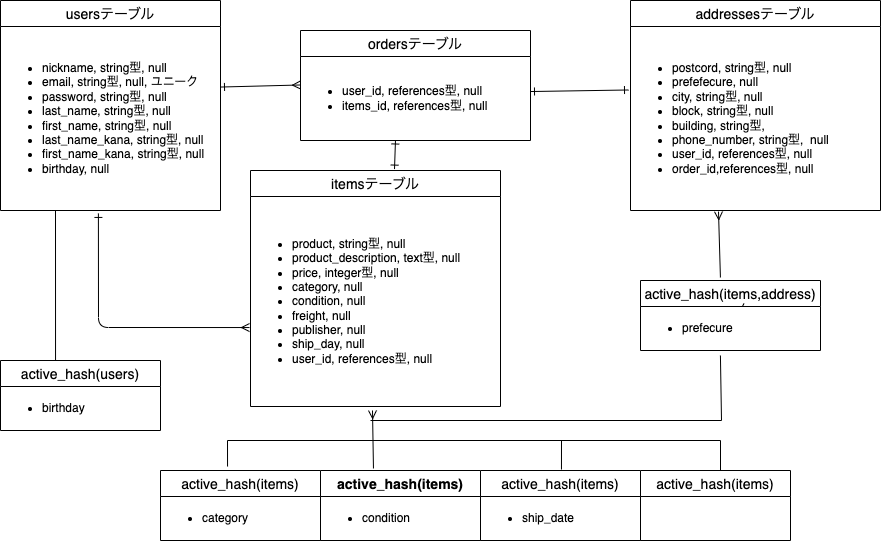

The diagram above was exported from draw.io. Its source (the exported page's mxGraphModel, read from the mxfile embedded in the PNG):
<mxGraphModel dx="908" dy="680" grid="1" gridSize="10" guides="1" tooltips="1" connect="1" arrows="1" fold="1" page="1" pageScale="1" pageWidth="1169" pageHeight="827" math="0" shadow="0">
  <root>
    <mxCell id="0" />
    <mxCell id="1" parent="0" />
    <mxCell id="6" value="usersテーブル" style="swimlane;fontStyle=0;childLayout=stackLayout;horizontal=1;startSize=26;horizontalStack=0;resizeParent=1;resizeParentMax=0;resizeLast=0;collapsible=1;marginBottom=0;align=center;fontSize=14;" parent="1" vertex="1">
      <mxGeometry width="220" height="210" as="geometry">
        <mxRectangle x="80" y="40" width="120" height="26" as="alternateBounds" />
      </mxGeometry>
    </mxCell>
    <mxCell id="28" value="&lt;ul&gt;&lt;li&gt;nickname, string型, null&lt;br&gt;&lt;/li&gt;&lt;li&gt;email, string型,&amp;nbsp;null, ユニーク&lt;/li&gt;&lt;li&gt;password, string型,&amp;nbsp;null&lt;/li&gt;&lt;li&gt;last_name, string型,&amp;nbsp;null&lt;/li&gt;&lt;li&gt;first_name, string型,&amp;nbsp;null&lt;/li&gt;&lt;li&gt;last_name_kana, string型,&amp;nbsp;null&lt;/li&gt;&lt;li&gt;first_name_kana, string型,&amp;nbsp;null&lt;/li&gt;&lt;li&gt;birthday, null&lt;/li&gt;&lt;/ul&gt;" style="text;strokeColor=none;fillColor=none;html=1;whiteSpace=wrap;verticalAlign=middle;overflow=hidden;" parent="6" vertex="1">
      <mxGeometry y="26" width="220" height="184" as="geometry" />
    </mxCell>
    <mxCell id="10" value="itemsテーブル" style="swimlane;fontStyle=0;childLayout=stackLayout;horizontal=1;startSize=26;horizontalStack=0;resizeParent=1;resizeParentMax=0;resizeLast=0;collapsible=1;marginBottom=0;align=center;fontSize=14;" parent="1" vertex="1">
      <mxGeometry x="250" y="170" width="250" height="236" as="geometry">
        <mxRectangle x="360" y="40" width="120" height="26" as="alternateBounds" />
      </mxGeometry>
    </mxCell>
    <mxCell id="29" value="&lt;ul&gt;&lt;li&gt;&lt;span&gt;product, string型,&amp;nbsp;null&lt;/span&gt;&lt;/li&gt;&lt;li&gt;product_description, text型,&amp;nbsp;null&lt;/li&gt;&lt;li&gt;price, integer型,&amp;nbsp;null&lt;br&gt;&lt;/li&gt;&lt;li&gt;category, null&lt;/li&gt;&lt;li&gt;condition, null&lt;/li&gt;&lt;li&gt;freight, null&lt;/li&gt;&lt;li&gt;publisher, null&lt;/li&gt;&lt;li&gt;ship_day, null&lt;/li&gt;&lt;li&gt;user_id, references型,&lt;span&gt;&amp;nbsp;null&lt;/span&gt;&lt;br&gt;&lt;/li&gt;&lt;/ul&gt;" style="text;strokeColor=none;fillColor=none;html=1;whiteSpace=wrap;verticalAlign=middle;overflow=hidden;" parent="10" vertex="1">
      <mxGeometry y="26" width="250" height="210" as="geometry" />
    </mxCell>
    <mxCell id="14" value="ordersテーブル" style="swimlane;fontStyle=0;childLayout=stackLayout;horizontal=1;startSize=26;horizontalStack=0;resizeParent=1;resizeParentMax=0;resizeLast=0;collapsible=1;marginBottom=0;align=center;fontSize=14;" parent="1" vertex="1">
      <mxGeometry x="300" y="30" width="230" height="110" as="geometry">
        <mxRectangle x="300" y="170" width="120" height="26" as="alternateBounds" />
      </mxGeometry>
    </mxCell>
    <mxCell id="31" value="&lt;ul&gt;&lt;li&gt;user_id,&amp;nbsp;references型, null&lt;/li&gt;&lt;li&gt;items_id, references型, null&lt;/li&gt;&lt;/ul&gt;" style="text;strokeColor=none;fillColor=none;html=1;whiteSpace=wrap;verticalAlign=middle;overflow=hidden;" parent="14" vertex="1">
      <mxGeometry y="26" width="230" height="84" as="geometry" />
    </mxCell>
    <mxCell id="63" value="active_hash(users)" style="swimlane;fontStyle=0;childLayout=stackLayout;horizontal=1;startSize=26;horizontalStack=0;resizeParent=1;resizeParentMax=0;resizeLast=0;collapsible=1;marginBottom=0;align=center;fontSize=14;" parent="1" vertex="1">
      <mxGeometry y="360" width="160" height="70" as="geometry" />
    </mxCell>
    <mxCell id="75" value="&lt;ul&gt;&lt;li&gt;birthday&lt;/li&gt;&lt;/ul&gt;" style="text;strokeColor=none;fillColor=none;html=1;whiteSpace=wrap;verticalAlign=middle;overflow=hidden;" parent="63" vertex="1">
      <mxGeometry y="26" width="160" height="44" as="geometry" />
    </mxCell>
    <mxCell id="128" style="edgeStyle=none;html=1;entryX=0.352;entryY=1.006;entryDx=0;entryDy=0;startArrow=none;startFill=0;endArrow=ERmany;endFill=0;exitX=0.444;exitY=-0.043;exitDx=0;exitDy=0;entryPerimeter=0;exitPerimeter=0;" parent="1" source="71" target="124" edge="1">
      <mxGeometry relative="1" as="geometry">
        <mxPoint x="903" y="280" as="sourcePoint" />
      </mxGeometry>
    </mxCell>
    <mxCell id="71" value="active_hash(items,address)" style="swimlane;fontStyle=0;childLayout=stackLayout;horizontal=1;startSize=26;horizontalStack=0;resizeParent=1;resizeParentMax=0;resizeLast=0;collapsible=1;marginBottom=0;align=center;fontSize=14;" parent="1" vertex="1">
      <mxGeometry x="640" y="280" width="180" height="70" as="geometry" />
    </mxCell>
    <mxCell id="116" style="edgeStyle=none;html=1;entryX=0.575;entryY=0.329;entryDx=0;entryDy=0;entryPerimeter=0;fontColor=#FFFFFF;startArrow=none;startFill=0;endArrow=none;endFill=0;" parent="71" source="76" target="71" edge="1">
      <mxGeometry relative="1" as="geometry" />
    </mxCell>
    <mxCell id="76" value="&lt;ul&gt;&lt;li&gt;prefecure&lt;/li&gt;&lt;/ul&gt;" style="text;strokeColor=none;fillColor=none;html=1;whiteSpace=wrap;verticalAlign=middle;overflow=hidden;" parent="71" vertex="1">
      <mxGeometry y="26" width="180" height="44" as="geometry" />
    </mxCell>
    <mxCell id="112" value="" style="html=1;fontColor=#FFFFFF;startArrow=none;startFill=0;endArrow=none;endFill=0;exitX=0.506;exitY=-0.014;exitDx=0;exitDy=0;exitPerimeter=0;" parent="1" source="78" edge="1">
      <mxGeometry relative="1" as="geometry">
        <mxPoint x="561" y="440" as="targetPoint" />
      </mxGeometry>
    </mxCell>
    <mxCell id="78" value="active_hash(items)" style="swimlane;fontStyle=0;childLayout=stackLayout;horizontal=1;startSize=26;horizontalStack=0;resizeParent=1;resizeParentMax=0;resizeLast=0;collapsible=1;marginBottom=0;align=center;fontSize=14;" parent="1" vertex="1">
      <mxGeometry x="480" y="470" width="160" height="70" as="geometry" />
    </mxCell>
    <mxCell id="95" value="&lt;ul&gt;&lt;li&gt;ship_date&lt;/li&gt;&lt;/ul&gt;" style="text;strokeColor=none;fillColor=none;html=1;whiteSpace=wrap;verticalAlign=middle;overflow=hidden;" parent="78" vertex="1">
      <mxGeometry y="26" width="160" height="44" as="geometry" />
    </mxCell>
    <mxCell id="86" value="active_hash(items)" style="swimlane;fontStyle=0;childLayout=stackLayout;horizontal=1;startSize=26;horizontalStack=0;resizeParent=1;resizeParentMax=0;resizeLast=0;collapsible=1;marginBottom=0;align=center;fontSize=14;" parent="1" vertex="1">
      <mxGeometry x="640" y="470" width="150" height="70" as="geometry" />
    </mxCell>
    <mxCell id="136" value="&lt;ul&gt;&lt;li&gt;freight&lt;/li&gt;&lt;/ul&gt;" style="text;strokeColor=none;fillColor=none;html=1;whiteSpace=wrap;verticalAlign=middle;overflow=hidden;labelBackgroundColor=none;fontColor=#FFFFFF;" vertex="1" parent="86">
      <mxGeometry y="26" width="150" height="44" as="geometry" />
    </mxCell>
    <mxCell id="90" value="active_hash(items)" style="swimlane;fontStyle=1;childLayout=stackLayout;horizontal=1;startSize=26;horizontalStack=0;resizeParent=1;resizeParentMax=0;resizeLast=0;collapsible=1;marginBottom=0;align=center;fontSize=14;" parent="1" vertex="1">
      <mxGeometry x="320" y="470" width="160" height="70" as="geometry" />
    </mxCell>
    <mxCell id="94" value="&lt;ul&gt;&lt;li&gt;condition&lt;/li&gt;&lt;/ul&gt;" style="text;strokeColor=none;fillColor=none;html=1;whiteSpace=wrap;verticalAlign=middle;overflow=hidden;" parent="90" vertex="1">
      <mxGeometry y="26" width="160" height="44" as="geometry" />
    </mxCell>
    <mxCell id="67" value="active_hash(items)" style="swimlane;fontStyle=0;childLayout=stackLayout;horizontal=1;startSize=26;horizontalStack=0;resizeParent=1;resizeParentMax=0;resizeLast=0;collapsible=1;marginBottom=0;align=center;fontSize=14;" parent="1" vertex="1">
      <mxGeometry x="160" y="470" width="160" height="70" as="geometry" />
    </mxCell>
    <mxCell id="77" value="&lt;ul&gt;&lt;li&gt;category&lt;/li&gt;&lt;/ul&gt;" style="text;strokeColor=none;fillColor=none;html=1;whiteSpace=wrap;verticalAlign=middle;overflow=hidden;" parent="67" vertex="1">
      <mxGeometry y="26" width="160" height="44" as="geometry" />
    </mxCell>
    <mxCell id="101" value="" style="fontSize=12;html=1;endArrow=ERone;endFill=1;fontColor=#FFFFFF;exitX=0;exitY=0.339;exitDx=0;exitDy=0;exitPerimeter=0;startArrow=ERmany;startFill=0;entryX=1;entryY=0.329;entryDx=0;entryDy=0;entryPerimeter=0;" parent="1" source="31" target="28" edge="1">
      <mxGeometry width="100" height="100" relative="1" as="geometry">
        <mxPoint x="410" y="60" as="sourcePoint" />
        <mxPoint x="250" y="80" as="targetPoint" />
      </mxGeometry>
    </mxCell>
    <mxCell id="102" value="" style="fontSize=12;html=1;endArrow=ERone;endFill=1;fontColor=#FFFFFF;startArrow=ERmany;startFill=0;entryX=0.445;entryY=1.016;entryDx=0;entryDy=0;entryPerimeter=0;exitX=-0.004;exitY=0.624;exitDx=0;exitDy=0;exitPerimeter=0;" parent="1" source="29" target="28" edge="1">
      <mxGeometry width="100" height="100" relative="1" as="geometry">
        <mxPoint x="300" y="310" as="sourcePoint" />
        <mxPoint x="231.98000000000002" y="89.91200000000003" as="targetPoint" />
        <Array as="points">
          <mxPoint x="98" y="327" />
        </Array>
      </mxGeometry>
    </mxCell>
    <mxCell id="104" value="" style="fontSize=12;html=1;endArrow=ERmany;startArrow=none;fontColor=#FFFFFF;entryX=0.488;entryY=1.019;entryDx=0;entryDy=0;entryPerimeter=0;startFill=0;exitX=0.331;exitY=-0.029;exitDx=0;exitDy=0;exitPerimeter=0;" parent="1" source="90" target="29" edge="1">
      <mxGeometry width="100" height="100" relative="1" as="geometry">
        <mxPoint x="372" y="460" as="sourcePoint" />
        <mxPoint x="430" y="400" as="targetPoint" />
      </mxGeometry>
    </mxCell>
    <mxCell id="105" value="" style="endArrow=none;html=1;rounded=0;fontColor=#FFFFFF;entryX=0.25;entryY=1;entryDx=0;entryDy=0;endFill=0;exitX=0.344;exitY=0;exitDx=0;exitDy=0;exitPerimeter=0;" parent="1" source="63" target="28" edge="1">
      <mxGeometry relative="1" as="geometry">
        <mxPoint x="55" y="350" as="sourcePoint" />
        <mxPoint x="66" y="460" as="targetPoint" />
      </mxGeometry>
    </mxCell>
    <mxCell id="106" value="" style="endArrow=none;html=1;rounded=0;fontColor=#FFFFFF;exitX=0.419;exitY=-0.057;exitDx=0;exitDy=0;exitPerimeter=0;" parent="1" source="67" edge="1">
      <mxGeometry relative="1" as="geometry">
        <mxPoint x="180" y="440" as="sourcePoint" />
        <mxPoint x="720" y="440" as="targetPoint" />
        <Array as="points">
          <mxPoint x="227" y="440" />
        </Array>
      </mxGeometry>
    </mxCell>
    <mxCell id="111" value="" style="endArrow=none;html=1;rounded=0;fontColor=#FFFFFF;exitX=0.444;exitY=1.114;exitDx=0;exitDy=0;exitPerimeter=0;" parent="1" source="76" edge="1">
      <mxGeometry relative="1" as="geometry">
        <mxPoint x="879" y="350" as="sourcePoint" />
        <mxPoint x="370" y="420" as="targetPoint" />
        <Array as="points">
          <mxPoint x="721" y="420" />
        </Array>
      </mxGeometry>
    </mxCell>
    <mxCell id="118" value="addressesテーブル" style="swimlane;fontStyle=0;childLayout=stackLayout;horizontal=1;startSize=26;horizontalStack=0;resizeParent=1;resizeParentMax=0;resizeLast=0;collapsible=1;marginBottom=0;align=center;fontSize=14;" parent="1" vertex="1">
      <mxGeometry x="630" width="250" height="210" as="geometry" />
    </mxCell>
    <mxCell id="124" value="&lt;ul&gt;&lt;li&gt;postcord, string型,&amp;nbsp;null&lt;/li&gt;&lt;li&gt;prefefecure, null&lt;/li&gt;&lt;li&gt;city, string型,&amp;nbsp;null&lt;/li&gt;&lt;li&gt;block, string型,&amp;nbsp;null&lt;/li&gt;&lt;li&gt;building, string型,&lt;/li&gt;&lt;li&gt;phone_number, string型,&amp;nbsp;&amp;nbsp;null&lt;/li&gt;&lt;li&gt;user_id,&amp;nbsp;references型,&amp;nbsp;null&lt;/li&gt;&lt;li&gt;order_id,references型, null&lt;/li&gt;&lt;/ul&gt;" style="text;strokeColor=none;fillColor=none;html=1;whiteSpace=wrap;verticalAlign=middle;overflow=hidden;" parent="118" vertex="1">
      <mxGeometry y="26" width="250" height="184" as="geometry" />
    </mxCell>
    <mxCell id="125" value="" style="endArrow=ERone;html=1;rounded=0;startArrow=ERone;startFill=0;endFill=0;entryX=-0.008;entryY=0.345;entryDx=0;entryDy=0;entryPerimeter=0;exitX=1;exitY=0.417;exitDx=0;exitDy=0;exitPerimeter=0;" parent="1" source="31" target="124" edge="1">
      <mxGeometry relative="1" as="geometry">
        <mxPoint x="540" y="91" as="sourcePoint" />
        <mxPoint x="626" y="99.48400000000004" as="targetPoint" />
      </mxGeometry>
    </mxCell>
    <mxCell id="131" style="edgeStyle=none;html=1;startArrow=none;startFill=0;endArrow=none;endFill=0;" parent="1" edge="1">
      <mxGeometry relative="1" as="geometry">
        <mxPoint x="720" y="440" as="targetPoint" />
        <mxPoint x="720" y="470" as="sourcePoint" />
      </mxGeometry>
    </mxCell>
    <mxCell id="133" style="edgeStyle=none;html=1;startArrow=ERone;startFill=0;endArrow=ERone;endFill=0;exitX=0.413;exitY=0.994;exitDx=0;exitDy=0;exitPerimeter=0;entryX=0.576;entryY=-0.006;entryDx=0;entryDy=0;entryPerimeter=0;" parent="1" source="31" target="10" edge="1">
      <mxGeometry relative="1" as="geometry" />
    </mxCell>
  </root>
</mxGraphModel>